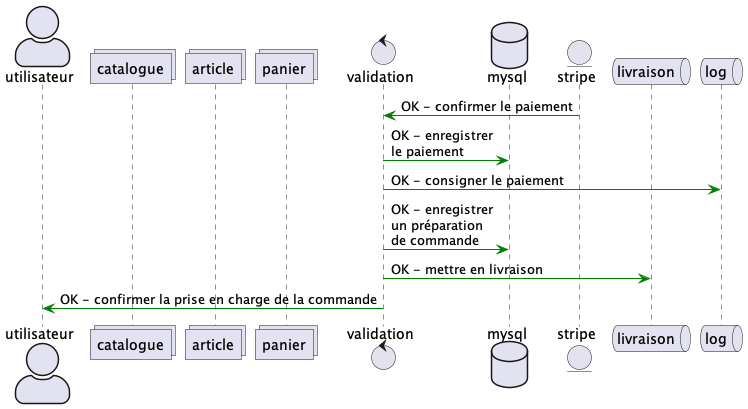

The diagram above was rendered by PlantUML. Its source (embedded in the PNG):
@startuml

skinparam actorStyle awesome

actor       utilisateur
collections catalogue
collections article
collections panier
control     validation
database    mysql
entity      stripe
queue       livraison
queue       log

stripe -[#green]> validation : OK - confirmer le paiement
validation -[#green]> mysql : OK - enregistrer\nle paiement
validation -[#green]> log : OK - consigner le paiement
validation -[#green]> mysql : OK - enregistrer\nun préparation\nde commande
validation -[#green]> livraison : OK - mettre en livraison
validation -[#green]> utilisateur : OK - confirmer la prise en charge de la commande

@enduml